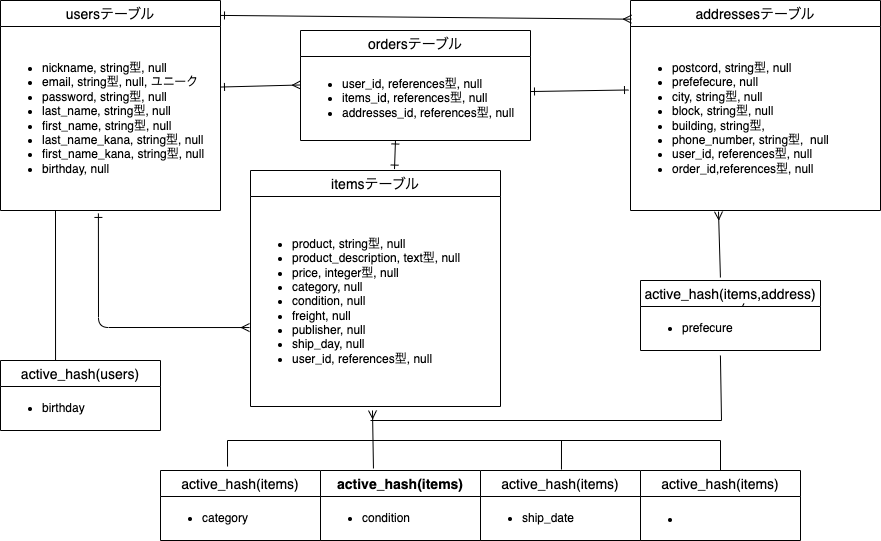

The diagram above was exported from draw.io. Its source (the exported page's mxGraphModel, read from the mxfile embedded in the PNG):
<mxGraphModel dx="975" dy="680" grid="1" gridSize="10" guides="1" tooltips="1" connect="1" arrows="1" fold="1" page="1" pageScale="1" pageWidth="1169" pageHeight="827" math="0" shadow="0">
  <root>
    <mxCell id="0" />
    <mxCell id="1" parent="0" />
    <mxCell id="6" value="usersテーブル" style="swimlane;fontStyle=0;childLayout=stackLayout;horizontal=1;startSize=26;horizontalStack=0;resizeParent=1;resizeParentMax=0;resizeLast=0;collapsible=1;marginBottom=0;align=center;fontSize=14;" parent="1" vertex="1">
      <mxGeometry width="220" height="210" as="geometry">
        <mxRectangle x="80" y="40" width="120" height="26" as="alternateBounds" />
      </mxGeometry>
    </mxCell>
    <mxCell id="28" value="&lt;ul&gt;&lt;li&gt;nickname, string型, null&lt;br&gt;&lt;/li&gt;&lt;li&gt;email, string型,&amp;nbsp;null, ユニーク&lt;/li&gt;&lt;li&gt;password, string型,&amp;nbsp;null&lt;/li&gt;&lt;li&gt;last_name, string型,&amp;nbsp;null&lt;/li&gt;&lt;li&gt;first_name, string型,&amp;nbsp;null&lt;/li&gt;&lt;li&gt;last_name_kana, string型,&amp;nbsp;null&lt;/li&gt;&lt;li&gt;first_name_kana, string型,&amp;nbsp;null&lt;/li&gt;&lt;li&gt;birthday, null&lt;/li&gt;&lt;/ul&gt;" style="text;strokeColor=none;fillColor=none;html=1;whiteSpace=wrap;verticalAlign=middle;overflow=hidden;" parent="6" vertex="1">
      <mxGeometry y="26" width="220" height="184" as="geometry" />
    </mxCell>
    <mxCell id="10" value="itemsテーブル" style="swimlane;fontStyle=0;childLayout=stackLayout;horizontal=1;startSize=26;horizontalStack=0;resizeParent=1;resizeParentMax=0;resizeLast=0;collapsible=1;marginBottom=0;align=center;fontSize=14;" parent="1" vertex="1">
      <mxGeometry x="250" y="170" width="250" height="236" as="geometry">
        <mxRectangle x="360" y="40" width="120" height="26" as="alternateBounds" />
      </mxGeometry>
    </mxCell>
    <mxCell id="29" value="&lt;ul&gt;&lt;li&gt;&lt;span&gt;product, string型,&amp;nbsp;null&lt;/span&gt;&lt;/li&gt;&lt;li&gt;product_description, text型,&amp;nbsp;null&lt;/li&gt;&lt;li&gt;price, integer型,&amp;nbsp;null&lt;br&gt;&lt;/li&gt;&lt;li&gt;category, null&lt;/li&gt;&lt;li&gt;condition, null&lt;/li&gt;&lt;li&gt;freight, null&lt;/li&gt;&lt;li&gt;publisher, null&lt;/li&gt;&lt;li&gt;ship_day, null&lt;/li&gt;&lt;li&gt;user_id, references型,&lt;span&gt;&amp;nbsp;null&lt;/span&gt;&lt;br&gt;&lt;/li&gt;&lt;/ul&gt;" style="text;strokeColor=none;fillColor=none;html=1;whiteSpace=wrap;verticalAlign=middle;overflow=hidden;" parent="10" vertex="1">
      <mxGeometry y="26" width="250" height="210" as="geometry" />
    </mxCell>
    <mxCell id="14" value="ordersテーブル" style="swimlane;fontStyle=0;childLayout=stackLayout;horizontal=1;startSize=26;horizontalStack=0;resizeParent=1;resizeParentMax=0;resizeLast=0;collapsible=1;marginBottom=0;align=center;fontSize=14;" parent="1" vertex="1">
      <mxGeometry x="300" y="30" width="230" height="110" as="geometry">
        <mxRectangle x="300" y="170" width="120" height="26" as="alternateBounds" />
      </mxGeometry>
    </mxCell>
    <mxCell id="31" value="&lt;ul&gt;&lt;li&gt;user_id,&amp;nbsp;references型, null&lt;/li&gt;&lt;li&gt;items_id, references型, null&lt;/li&gt;&lt;li&gt;addresses_id, references型, null&lt;/li&gt;&lt;/ul&gt;" style="text;strokeColor=none;fillColor=none;html=1;whiteSpace=wrap;verticalAlign=middle;overflow=hidden;" parent="14" vertex="1">
      <mxGeometry y="26" width="230" height="84" as="geometry" />
    </mxCell>
    <mxCell id="63" value="active_hash(users)" style="swimlane;fontStyle=0;childLayout=stackLayout;horizontal=1;startSize=26;horizontalStack=0;resizeParent=1;resizeParentMax=0;resizeLast=0;collapsible=1;marginBottom=0;align=center;fontSize=14;" parent="1" vertex="1">
      <mxGeometry y="360" width="160" height="70" as="geometry" />
    </mxCell>
    <mxCell id="75" value="&lt;ul&gt;&lt;li&gt;birthday&lt;/li&gt;&lt;/ul&gt;" style="text;strokeColor=none;fillColor=none;html=1;whiteSpace=wrap;verticalAlign=middle;overflow=hidden;" parent="63" vertex="1">
      <mxGeometry y="26" width="160" height="44" as="geometry" />
    </mxCell>
    <mxCell id="128" style="edgeStyle=none;html=1;entryX=0.352;entryY=1.006;entryDx=0;entryDy=0;startArrow=none;startFill=0;endArrow=ERmany;endFill=0;exitX=0.444;exitY=-0.043;exitDx=0;exitDy=0;entryPerimeter=0;exitPerimeter=0;" edge="1" parent="1" source="71" target="124">
      <mxGeometry relative="1" as="geometry">
        <mxPoint x="903" y="280" as="sourcePoint" />
      </mxGeometry>
    </mxCell>
    <mxCell id="71" value="active_hash(items,address)" style="swimlane;fontStyle=0;childLayout=stackLayout;horizontal=1;startSize=26;horizontalStack=0;resizeParent=1;resizeParentMax=0;resizeLast=0;collapsible=1;marginBottom=0;align=center;fontSize=14;" parent="1" vertex="1">
      <mxGeometry x="640" y="280" width="180" height="70" as="geometry" />
    </mxCell>
    <mxCell id="116" style="edgeStyle=none;html=1;entryX=0.575;entryY=0.329;entryDx=0;entryDy=0;entryPerimeter=0;fontColor=#FFFFFF;startArrow=none;startFill=0;endArrow=none;endFill=0;" parent="71" source="76" target="71" edge="1">
      <mxGeometry relative="1" as="geometry" />
    </mxCell>
    <mxCell id="76" value="&lt;ul&gt;&lt;li&gt;prefecure&lt;/li&gt;&lt;/ul&gt;" style="text;strokeColor=none;fillColor=none;html=1;whiteSpace=wrap;verticalAlign=middle;overflow=hidden;" parent="71" vertex="1">
      <mxGeometry y="26" width="180" height="44" as="geometry" />
    </mxCell>
    <mxCell id="112" value="" style="html=1;fontColor=#FFFFFF;startArrow=none;startFill=0;endArrow=none;endFill=0;exitX=0.506;exitY=-0.014;exitDx=0;exitDy=0;exitPerimeter=0;" parent="1" source="78" edge="1">
      <mxGeometry relative="1" as="geometry">
        <mxPoint x="561" y="440" as="targetPoint" />
      </mxGeometry>
    </mxCell>
    <mxCell id="78" value="active_hash(items)" style="swimlane;fontStyle=0;childLayout=stackLayout;horizontal=1;startSize=26;horizontalStack=0;resizeParent=1;resizeParentMax=0;resizeLast=0;collapsible=1;marginBottom=0;align=center;fontSize=14;" parent="1" vertex="1">
      <mxGeometry x="480" y="470" width="160" height="70" as="geometry" />
    </mxCell>
    <mxCell id="95" value="&lt;ul&gt;&lt;li&gt;ship_date&lt;/li&gt;&lt;/ul&gt;" style="text;strokeColor=none;fillColor=none;html=1;whiteSpace=wrap;verticalAlign=middle;overflow=hidden;" parent="78" vertex="1">
      <mxGeometry y="26" width="160" height="44" as="geometry" />
    </mxCell>
    <mxCell id="86" value="active_hash(items)" style="swimlane;fontStyle=0;childLayout=stackLayout;horizontal=1;startSize=26;horizontalStack=0;resizeParent=1;resizeParentMax=0;resizeLast=0;collapsible=1;marginBottom=0;align=center;fontSize=14;" parent="1" vertex="1">
      <mxGeometry x="640" y="470" width="160" height="70" as="geometry" />
    </mxCell>
    <mxCell id="98" value="&lt;ul&gt;&lt;li&gt;&lt;p class=&quot;p1&quot; style=&quot;margin: 0px ; font-stretch: normal ; font-size: 13px ; line-height: normal ; font-family: &amp;#34;helvetica neue&amp;#34;&quot;&gt;&lt;font color=&quot;#ffffff&quot;&gt;freight&lt;/font&gt;&lt;/p&gt;&lt;/li&gt;&lt;/ul&gt;" style="text;strokeColor=none;fillColor=none;html=1;whiteSpace=wrap;verticalAlign=middle;overflow=hidden;" parent="86" vertex="1">
      <mxGeometry y="26" width="160" height="44" as="geometry" />
    </mxCell>
    <mxCell id="90" value="active_hash(items)" style="swimlane;fontStyle=1;childLayout=stackLayout;horizontal=1;startSize=26;horizontalStack=0;resizeParent=1;resizeParentMax=0;resizeLast=0;collapsible=1;marginBottom=0;align=center;fontSize=14;" parent="1" vertex="1">
      <mxGeometry x="320" y="470" width="160" height="70" as="geometry" />
    </mxCell>
    <mxCell id="94" value="&lt;ul&gt;&lt;li&gt;condition&lt;/li&gt;&lt;/ul&gt;" style="text;strokeColor=none;fillColor=none;html=1;whiteSpace=wrap;verticalAlign=middle;overflow=hidden;" parent="90" vertex="1">
      <mxGeometry y="26" width="160" height="44" as="geometry" />
    </mxCell>
    <mxCell id="67" value="active_hash(items)" style="swimlane;fontStyle=0;childLayout=stackLayout;horizontal=1;startSize=26;horizontalStack=0;resizeParent=1;resizeParentMax=0;resizeLast=0;collapsible=1;marginBottom=0;align=center;fontSize=14;" parent="1" vertex="1">
      <mxGeometry x="160" y="470" width="160" height="70" as="geometry" />
    </mxCell>
    <mxCell id="77" value="&lt;ul&gt;&lt;li&gt;category&lt;/li&gt;&lt;/ul&gt;" style="text;strokeColor=none;fillColor=none;html=1;whiteSpace=wrap;verticalAlign=middle;overflow=hidden;" parent="67" vertex="1">
      <mxGeometry y="26" width="160" height="44" as="geometry" />
    </mxCell>
    <mxCell id="101" value="" style="fontSize=12;html=1;endArrow=ERone;endFill=1;fontColor=#FFFFFF;exitX=0;exitY=0.339;exitDx=0;exitDy=0;exitPerimeter=0;startArrow=ERmany;startFill=0;entryX=1;entryY=0.329;entryDx=0;entryDy=0;entryPerimeter=0;" parent="1" source="31" target="28" edge="1">
      <mxGeometry width="100" height="100" relative="1" as="geometry">
        <mxPoint x="410" y="60" as="sourcePoint" />
        <mxPoint x="250" y="80" as="targetPoint" />
      </mxGeometry>
    </mxCell>
    <mxCell id="102" value="" style="fontSize=12;html=1;endArrow=ERone;endFill=1;fontColor=#FFFFFF;startArrow=ERmany;startFill=0;entryX=0.445;entryY=1.016;entryDx=0;entryDy=0;entryPerimeter=0;exitX=-0.004;exitY=0.624;exitDx=0;exitDy=0;exitPerimeter=0;" parent="1" source="29" target="28" edge="1">
      <mxGeometry width="100" height="100" relative="1" as="geometry">
        <mxPoint x="300" y="310" as="sourcePoint" />
        <mxPoint x="231.98000000000002" y="89.91200000000003" as="targetPoint" />
        <Array as="points">
          <mxPoint x="98" y="327" />
        </Array>
      </mxGeometry>
    </mxCell>
    <mxCell id="104" value="" style="fontSize=12;html=1;endArrow=ERmany;startArrow=none;fontColor=#FFFFFF;entryX=0.488;entryY=1.019;entryDx=0;entryDy=0;entryPerimeter=0;startFill=0;exitX=0.331;exitY=-0.029;exitDx=0;exitDy=0;exitPerimeter=0;" parent="1" source="90" target="29" edge="1">
      <mxGeometry width="100" height="100" relative="1" as="geometry">
        <mxPoint x="372" y="460" as="sourcePoint" />
        <mxPoint x="430" y="400" as="targetPoint" />
      </mxGeometry>
    </mxCell>
    <mxCell id="105" value="" style="endArrow=none;html=1;rounded=0;fontColor=#FFFFFF;entryX=0.25;entryY=1;entryDx=0;entryDy=0;endFill=0;exitX=0.344;exitY=0;exitDx=0;exitDy=0;exitPerimeter=0;" parent="1" source="63" target="28" edge="1">
      <mxGeometry relative="1" as="geometry">
        <mxPoint x="55" y="350" as="sourcePoint" />
        <mxPoint x="66" y="460" as="targetPoint" />
      </mxGeometry>
    </mxCell>
    <mxCell id="106" value="" style="endArrow=none;html=1;rounded=0;fontColor=#FFFFFF;exitX=0.419;exitY=-0.057;exitDx=0;exitDy=0;exitPerimeter=0;" parent="1" source="67" edge="1">
      <mxGeometry relative="1" as="geometry">
        <mxPoint x="180" y="440" as="sourcePoint" />
        <mxPoint x="720" y="440" as="targetPoint" />
        <Array as="points">
          <mxPoint x="227" y="440" />
        </Array>
      </mxGeometry>
    </mxCell>
    <mxCell id="111" value="" style="endArrow=none;html=1;rounded=0;fontColor=#FFFFFF;exitX=0.444;exitY=1.114;exitDx=0;exitDy=0;exitPerimeter=0;" parent="1" edge="1" source="76">
      <mxGeometry relative="1" as="geometry">
        <mxPoint x="879" y="350" as="sourcePoint" />
        <mxPoint x="370" y="420" as="targetPoint" />
        <Array as="points">
          <mxPoint x="721" y="420" />
        </Array>
      </mxGeometry>
    </mxCell>
    <mxCell id="118" value="addressesテーブル" style="swimlane;fontStyle=0;childLayout=stackLayout;horizontal=1;startSize=26;horizontalStack=0;resizeParent=1;resizeParentMax=0;resizeLast=0;collapsible=1;marginBottom=0;align=center;fontSize=14;" vertex="1" parent="1">
      <mxGeometry x="630" width="250" height="210" as="geometry" />
    </mxCell>
    <mxCell id="124" value="&lt;ul&gt;&lt;li&gt;postcord, string型,&amp;nbsp;null&lt;/li&gt;&lt;li&gt;prefefecure, null&lt;/li&gt;&lt;li&gt;city, string型,&amp;nbsp;null&lt;/li&gt;&lt;li&gt;block, string型,&amp;nbsp;null&lt;/li&gt;&lt;li&gt;building, string型,&lt;/li&gt;&lt;li&gt;phone_number, string型,&amp;nbsp;&amp;nbsp;null&lt;/li&gt;&lt;li&gt;user_id,&amp;nbsp;references型,&amp;nbsp;null&lt;/li&gt;&lt;li&gt;order_id,references型, null&lt;/li&gt;&lt;/ul&gt;" style="text;strokeColor=none;fillColor=none;html=1;whiteSpace=wrap;verticalAlign=middle;overflow=hidden;" vertex="1" parent="118">
      <mxGeometry y="26" width="250" height="184" as="geometry" />
    </mxCell>
    <mxCell id="125" value="" style="endArrow=ERone;html=1;rounded=0;startArrow=ERone;startFill=0;endFill=0;entryX=-0.008;entryY=0.345;entryDx=0;entryDy=0;entryPerimeter=0;exitX=1;exitY=0.417;exitDx=0;exitDy=0;exitPerimeter=0;" edge="1" parent="1" source="31" target="124">
      <mxGeometry relative="1" as="geometry">
        <mxPoint x="540" y="91" as="sourcePoint" />
        <mxPoint x="626" y="99.48400000000004" as="targetPoint" />
      </mxGeometry>
    </mxCell>
    <mxCell id="130" value="" style="endArrow=ERmany;html=1;rounded=0;exitX=1;exitY=0.071;exitDx=0;exitDy=0;exitPerimeter=0;entryX=0.004;entryY=0.089;entryDx=0;entryDy=0;entryPerimeter=0;endFill=0;startArrow=ERone;startFill=0;" edge="1" parent="1" source="6" target="118">
      <mxGeometry relative="1" as="geometry">
        <mxPoint x="450" y="180" as="sourcePoint" />
        <mxPoint x="610" y="180" as="targetPoint" />
      </mxGeometry>
    </mxCell>
    <mxCell id="131" style="edgeStyle=none;html=1;startArrow=none;startFill=0;endArrow=none;endFill=0;" edge="1" parent="1">
      <mxGeometry relative="1" as="geometry">
        <mxPoint x="720" y="440" as="targetPoint" />
        <mxPoint x="720" y="470" as="sourcePoint" />
      </mxGeometry>
    </mxCell>
    <mxCell id="133" style="edgeStyle=none;html=1;startArrow=ERone;startFill=0;endArrow=ERone;endFill=0;exitX=0.413;exitY=0.994;exitDx=0;exitDy=0;exitPerimeter=0;entryX=0.576;entryY=-0.006;entryDx=0;entryDy=0;entryPerimeter=0;" edge="1" parent="1" source="31" target="10">
      <mxGeometry relative="1" as="geometry" />
    </mxCell>
  </root>
</mxGraphModel>